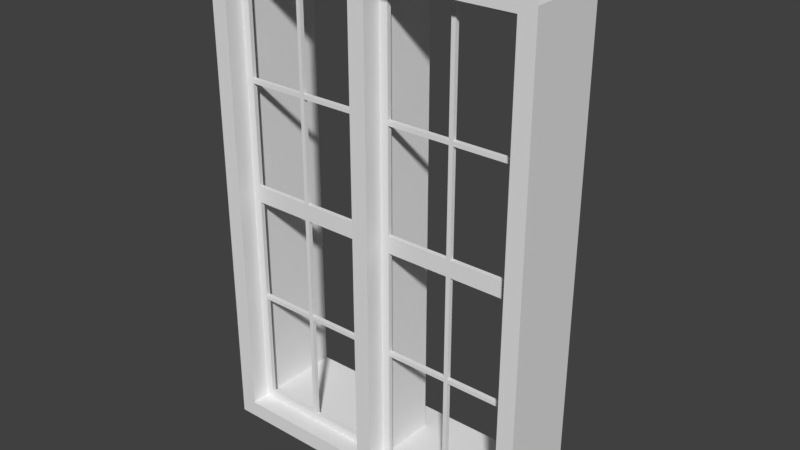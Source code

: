 # Source: Fenster_Standard_1er_schmaler_65cm.blend  (saved by Blender 2.79.0; exported with 4.5.12 LTS)
import bpy
from mathutils import Matrix  # noqa: F401  (used for matrix-valued properties, if any)

bpy.ops.wm.read_factory_settings(use_empty=True)
scene = bpy.context.scene
scene.name = 'Scene'

# ---- collections
col_collection_1 = bpy.data.collections.new('Collection 1'); scene.collection.children.link(col_collection_1)
col_collection_2 = bpy.data.collections.new('Collection 2'); scene.collection.children.link(col_collection_2)
col_collection_2.hide_render = True
col_collection_2.hide_viewport = True
col_referenz_bauplan_eg = bpy.data.collections.new('Referenz_Bauplan_EG')  # instanced only; not linked into the scene

# ---- materials (node trees are filled in below, after node groups)
mat_fenstergitter = bpy.data.materials.new('Fenstergitter')
mat_fensterrahmen = bpy.data.materials.new('Fensterrahmen')

# ---- material node trees

# ---- world
world_world = bpy.data.worlds.new('World'); scene.world = world_world
world_world.color = (0.05088, 0.05088, 0.05088)
world_world.use_sun_shadow = False
world_world.sun_shadow_jitter_overblur = 0.0
world_world.cycles.sampling_method = 'MANUAL'

# ---- meshes
me_fenster_mesh = bpy.data.meshes.new('Fenster_mesh')
me_fenster_mesh.from_pydata([(0.05, 0.0, 2.062), (0.05, 0.5, 0.0), (0.05, 0.0, 2.8), (0.05, 0.5, 2.8), (0.05, 0.0, 0.0), (0.05, 0.0, 2.088), (0.05, 0.1125, 2.062), (0.05, 0.1125, 2.8), (0.85, 0.1375, 2.8), (0.05, 0.1125, 2.088), (0.05, 0.1125, 0.0), (0.85, 0.1125, 2.8), (0.9, 0.1125, 2.062), (0.9, 0.1125, 2.088), (0.05, 0.1375, 2.8), (0.9, 0.1125, 2.8), (0.05, 0.1375, 0.0), (0.9, 0.1375, 2.8), (0.9, 0.1125, 0.0), (0.05, 0.1375, 2.088), (0.9, 0.1375, 0.0), (0.9, 0.1375, 2.062), (0.9, 0.1375, 2.088), (0.85, 0.1125, 2.062), (0.85, 0.1125, 2.088), (0.85, 0.1375, 2.088), (0.85, 0.1375, 2.062), (-2.98e-08, 0.0, 2.062), (-1.49e-08, 0.5, 0.0), (-2.98e-08, 0.5, 2.8), (0.05, 0.5, 2.75), (-2.98e-08, 0.0, 2.8), (-2.98e-08, 0.0, 2.088), (0.0, 0.0, 0.0), (0.9, 0.1375, 0.05), (0.9, 0.1125, 0.05), (0.85, 0.1125, 0.05), (0.05, 0.5, 0.05), (0.05, 0.0, 0.05), (0.05, 0.1125, 0.05), (0.05, 0.1375, 0.05), (0.0, 0.0, 0.05), (-1.49e-08, 0.5, 0.05), (0.85, 0.1125, 0.0), (0.85, 0.1375, 0.0), (0.85, 0.1375, 0.05), (0.05, 0.0, 2.75), (0.05, 0.1125, 2.75), (0.05, 0.1375, 2.75), (-2.98e-08, 0.5, 2.75), (-2.98e-08, 0.0, 2.75), (0.9, 0.1375, 2.75), (0.9, 0.1125, 2.75), (0.85, 0.1125, 2.75), (0.85, 0.1375, 2.75), (0.05, 0.5, 2.088), (-2.98e-08, 0.5, 2.088), (0.1, 0.1125, 2.088), (0.1, 0.1375, 2.088), (0.1, 0.1125, 2.8), (0.1, 0.1375, 2.8), (0.1, 0.1125, 0.0), (0.1, 0.1375, 0.05), (0.1, 0.1375, 0.0), (0.1, 0.1125, 0.05), (0.1, 0.1375, 2.062), (0.1, 0.1125, 2.062), (0.1, 0.1125, 2.75), (0.1, 0.1375, 2.75), (0.5, 0.1125, 2.8), (0.5, 0.1375, 2.8), (0.5, 0.1375, 2.75), (0.5, 0.1125, 2.75), (0.475, 0.1375, 2.8), (0.475, 0.1125, 2.8), (0.5, 0.1125, 2.088), (0.5, 0.1375, 2.088), (0.05, 0.1375, 2.062), (0.5, 0.1375, 2.062), (-2.98e-08, 0.5, 2.062), (0.05, 0.5, 2.062), (0.475, 0.1125, 2.088), (0.475, 0.1375, 2.088), (0.475, 0.1125, 0.0), (0.5, 0.1125, 0.0), (0.5, 0.1375, 0.05), (0.475, 0.1375, 0.05), (0.5, 0.1375, 0.0), (0.475, 0.1375, 0.0), (0.5, 0.1125, 0.05), (0.475, 0.1125, 0.05), (0.475, 0.1375, 2.062), (0.5, 0.1125, 2.062), (0.475, 0.1125, 2.062), (0.475, 0.1125, 2.75), (0.475, 0.1375, 2.75), (0.9, 0.1375, 0.7125), (0.9, 0.1375, 0.7375), (0.9, 0.1375, 1.35), (0.9, 0.1375, 1.45), (0.9, 0.1125, 0.7125), (0.9, 0.1125, 0.7375), (0.9, 0.1125, 1.35), (0.9, 0.1125, 1.45), (0.85, 0.1125, 1.45), (0.85, 0.1125, 1.35), (0.85, 0.1125, 0.7125), (0.85, 0.1375, 1.35), (0.85, 0.1375, 0.7125), (0.5, 0.1125, 0.7125), (0.5, 0.1125, 0.7375), (0.5, 0.1125, 1.35), (0.5, 0.1125, 1.45), (0.475, 0.1125, 1.45), (0.475, 0.1125, 1.35), (0.475, 0.1375, 0.7125), (0.475, 0.1375, 1.45), (0.5, 0.1375, 1.45), (0.5, 0.1375, 1.35), (0.5, 0.1375, 0.7375), (0.5, 0.1375, 0.7125), (0.05, 0.1125, 0.7125), (0.05, 0.1125, 0.7375), (0.05, 0.1125, 1.35), (0.05, 0.1125, 1.45), (0.05, 0.5, 1.45), (0.05, 0.5, 1.35), (0.05, 0.5, 0.7375), (0.05, 0.5, 0.7125), (0.05, 0.0, 1.45), (0.05, 0.0, 1.35), (0.05, 0.0, 0.7375), (0.05, 0.0, 0.7125), (-2.98e-08, 0.0, 1.45), (-2.98e-08, 0.0, 1.35), (0.0, 0.0, 0.7375), (0.0, 0.0, 0.7125), (-2.98e-08, 0.5, 1.45), (-2.98e-08, 0.5, 1.35), (-2.98e-08, 0.5, 0.7375), (-2.98e-08, 0.5, 0.7125), (0.1, 0.1125, 0.7125), (0.1, 0.1125, 0.7375), (0.1, 0.1125, 1.35), (0.1, 0.1125, 1.45), (0.05, 0.1375, 1.45), (0.05, 0.1375, 1.35), (0.05, 0.1375, 0.7375), (0.05, 0.1375, 0.7125), (0.1, 0.1375, 1.45), (0.1, 0.1375, 1.35), (0.1, 0.1375, 0.7375), (0.1, 0.1375, 0.7125), (0.475, 0.1125, 0.7125), (0.475, 0.1125, 0.7375), (0.475, 0.1375, 0.7375), (0.85, 0.1125, 0.7375), (0.85, 0.1375, 0.7375), (0.475, 0.1375, 1.35), (0.85, 0.1375, 1.45)], [], [(42, 37, 1, 28), (48, 30, 3, 14), (25, 26, 78, 76), (51, 54, 8, 17), (129, 124, 6, 0), (46, 47, 7, 2), (22, 21, 26, 25), (53, 52, 15, 11), (35, 36, 43, 18), (45, 34, 20, 44), (92, 78, 26, 23), (19, 58, 65, 77), (76, 75, 24, 25), (76, 78, 91, 82), (65, 58, 82, 91), (5, 32, 27, 0), (38, 41, 33, 4), (46, 50, 32, 5), (108, 96, 34, 45), (100, 106, 36, 35), (106, 108, 45, 36), (132, 136, 41, 38), (89, 84, 43, 36), (4, 10, 39, 38), (16, 1, 37, 40), (140, 128, 37, 42), (85, 89, 36, 45), (87, 85, 45, 44), (2, 31, 50, 46), (9, 19, 48, 47), (5, 9, 47, 46), (29, 3, 30, 49), (24, 13, 52, 53), (22, 25, 54, 51), (25, 24, 53, 54), (72, 71, 54, 53), (69, 72, 53, 11), (71, 70, 8, 54), (57, 58, 68, 67), (48, 14, 60, 68), (7, 47, 67, 59), (16, 40, 62, 63), (124, 144, 66, 6), (39, 10, 61, 64), (149, 145, 77, 65), (144, 149, 65, 66), (9, 57, 67, 47), (58, 19, 48, 68), (95, 73, 70, 71), (74, 94, 72, 69), (67, 68, 95, 94), (59, 67, 94, 74), (68, 60, 73, 95), (125, 137, 79, 80), (145, 125, 80, 77), (0, 6, 9, 5), (82, 81, 94, 95), (77, 80, 55, 19), (66, 65, 91, 93), (80, 79, 56, 55), (58, 57, 81, 82), (55, 56, 49, 30), (19, 55, 30, 48), (63, 62, 86, 88), (88, 86, 85, 87), (62, 64, 90, 86), (113, 112, 92, 93), (64, 61, 83, 90), (90, 83, 84, 89), (117, 116, 91, 78), (116, 113, 93, 91), (112, 117, 78, 92), (81, 75, 72, 94), (75, 76, 71, 72), (76, 82, 95, 71), (23, 26, 159, 104), (105, 107, 157, 156), (12, 23, 104, 103), (103, 104, 105, 102), (102, 105, 156, 101), (101, 156, 106, 100), (26, 21, 99, 159), (159, 99, 98, 107), (107, 98, 97, 157), (157, 97, 96, 108), (89, 85, 120, 109), (119, 110, 156, 157), (110, 119, 118, 111), (117, 112, 104, 159), (86, 90, 153, 115), (155, 154, 114, 158), (85, 86, 115, 120), (120, 115, 155, 119), (119, 155, 158, 118), (118, 158, 116, 117), (90, 89, 109, 153), (153, 109, 110, 154), (154, 110, 111, 114), (114, 111, 112, 113), (64, 62, 152, 141), (152, 151, 155, 115), (142, 151, 150, 143), (150, 149, 116, 158), (62, 40, 148, 152), (152, 148, 147, 151), (151, 147, 146, 150), (150, 146, 145, 149), (39, 64, 141, 121), (121, 141, 142, 122), (122, 142, 143, 123), (123, 143, 144, 124), (137, 125, 126, 138), (138, 126, 127, 139), (139, 127, 128, 140), (0, 27, 133, 129), (129, 133, 134, 130), (130, 134, 135, 131), (131, 135, 136, 132), (38, 39, 121, 132), (132, 121, 122, 131), (131, 122, 123, 130), (130, 123, 124, 129), (40, 37, 128, 148), (148, 128, 127, 147), (147, 127, 126, 146), (146, 126, 125, 145), (142, 141, 153, 154), (141, 152, 115, 153), (151, 142, 154, 155), (120, 119, 157, 108), (109, 120, 108, 106), (110, 109, 106, 156), (144, 143, 114, 113), (143, 150, 158, 114), (149, 144, 113, 116), (118, 117, 159, 107), (111, 118, 107, 105), (112, 111, 105, 104), (57, 9, 6, 66), (81, 93, 92, 75), (81, 57, 66, 93), (12, 13, 24, 23), (24, 75, 92, 23)])
_uv = me_fenster_mesh.uv_layers.new(name='UVMap')
_uv.uv.foreach_set('vector', [0.8803, 0.02128, 0.8619, 0.02128, 0.8619, 0.003546, 0.8803, 0.003546, 0.6952, 0.9787, 0.8287, 0.9787, 0.8287, 0.9965, 0.6952, 0.9965, 0.0221, 0.7438, 0.0221, 0.7349, 0.151, 0.7349, 0.151, 0.7438, 0.003683, 0.9787, 0.0221, 0.9787, 0.0221, 0.9965, 0.003683, 0.9965, 0.6446, 0.5177, 0.686, 0.5177, 0.686, 0.7349, 0.6446, 0.7349, 0.6446, 0.9787, 0.686, 0.9787, 0.686, 0.9965, 0.6446, 0.9965, 0.003683, 0.7438, 0.003683, 0.7349, 0.0221, 0.7349, 0.0221, 0.7438, 0.3425, 0.02128, 0.3241, 0.02128, 0.3241, 0.003546, 0.3425, 0.003546, 0.3241, 0.9787, 0.3425, 0.9787, 0.3425, 0.9965, 0.3241, 0.9965, 0.0221, 0.02128, 0.003683, 0.02128, 0.003683, 0.003546, 0.0221, 0.003546, 0.9963, 0.3989, 0.9871, 0.3989, 0.9871, 0.2748, 0.9963, 0.2748, 0.3168, 0.7438, 0.2983, 0.7438, 0.2983, 0.7349, 0.3168, 0.7349, 0.9797, 0.6879, 0.9705, 0.6879, 0.9705, 0.5638, 0.9797, 0.5638, 0.151, 0.7438, 0.151, 0.7349, 0.1602, 0.7349, 0.1602, 0.7438, 0.2983, 0.7349, 0.2983, 0.7438, 0.1602, 0.7438, 0.1602, 0.7349, 0.8361, 0.2562, 0.8545, 0.2562, 0.8545, 0.2651, 0.8361, 0.2651, 0.8361, 0.9787, 0.8545, 0.9787, 0.8545, 0.9965, 0.8361, 0.9965, 0.8361, 0.02128, 0.8545, 0.02128, 0.8545, 0.2562, 0.8361, 0.2562, 0.0221, 0.2562, 0.003683, 0.2562, 0.003683, 0.02128, 0.0221, 0.02128, 0.3241, 0.7438, 0.3425, 0.7438, 0.3425, 0.9787, 0.3241, 0.9787, 0.9042, 0.4876, 0.9134, 0.4876, 0.9134, 0.7225, 0.9042, 0.7225, 0.8361, 0.7438, 0.8545, 0.7438, 0.8545, 0.9787, 0.8361, 0.9787, 0.4715, 0.9787, 0.4715, 0.9965, 0.3425, 0.9965, 0.3425, 0.9787, 0.6446, 0.003546, 0.686, 0.003546, 0.686, 0.02128, 0.6446, 0.02128, 0.6952, 0.003546, 0.8287, 0.003546, 0.8287, 0.02128, 0.6952, 0.02128, 0.8803, 0.2562, 0.8619, 0.2562, 0.8619, 0.02128, 0.8803, 0.02128, 0.9632, 0.9406, 0.954, 0.9406, 0.954, 0.8165, 0.9632, 0.8165, 0.151, 0.003546, 0.151, 0.02128, 0.0221, 0.02128, 0.0221, 0.003546, 0.8361, 0.003546, 0.8545, 0.003546, 0.8545, 0.02128, 0.8361, 0.02128, 0.686, 0.7438, 0.6952, 0.7438, 0.6952, 0.9787, 0.686, 0.9787, 0.6446, 0.7438, 0.686, 0.7438, 0.686, 0.9787, 0.6446, 0.9787, 0.8803, 0.9965, 0.8619, 0.9965, 0.8619, 0.9787, 0.8803, 0.9787, 0.3425, 0.2562, 0.3241, 0.2562, 0.3241, 0.02128, 0.3425, 0.02128, 0.003683, 0.7438, 0.0221, 0.7438, 0.0221, 0.9787, 0.003683, 0.9787, 0.93, 0.2385, 0.9208, 0.2385, 0.9208, 0.003546, 0.93, 0.003546, 0.9963, 0.2677, 0.9871, 0.2677, 0.9871, 0.1436, 0.9963, 0.1436, 0.4715, 0.003546, 0.4715, 0.02128, 0.3425, 0.02128, 0.3425, 0.003546, 0.151, 0.9787, 0.151, 0.9965, 0.0221, 0.9965, 0.0221, 0.9787, 0.8877, 0.003546, 0.8969, 0.003546, 0.8969, 0.2385, 0.8877, 0.2385, 0.3168, 0.9787, 0.3168, 0.9965, 0.2983, 0.9965, 0.2983, 0.9787, 0.6372, 0.003546, 0.6372, 0.02128, 0.6188, 0.02128, 0.6188, 0.003546, 0.3168, 0.003546, 0.3168, 0.02128, 0.2983, 0.02128, 0.2983, 0.003546, 0.6372, 0.4823, 0.6188, 0.4823, 0.6188, 0.2651, 0.6372, 0.2651, 0.6372, 0.9787, 0.6372, 0.9965, 0.6188, 0.9965, 0.6188, 0.9787, 0.2983, 0.5177, 0.3168, 0.5177, 0.3168, 0.7349, 0.2983, 0.7349, 0.9374, 0.003546, 0.9466, 0.003546, 0.9466, 0.2207, 0.9374, 0.2207, 0.6372, 0.2562, 0.6188, 0.2562, 0.6188, 0.02128, 0.6372, 0.02128, 0.2983, 0.7438, 0.3168, 0.7438, 0.3168, 0.9787, 0.2983, 0.9787, 0.1602, 0.9787, 0.1602, 0.9965, 0.151, 0.9965, 0.151, 0.9787, 0.4807, 0.003546, 0.4807, 0.02128, 0.4715, 0.02128, 0.4715, 0.003546, 0.9797, 0.1365, 0.9705, 0.1365, 0.9705, 0.003546, 0.9797, 0.003546, 0.6188, 0.003546, 0.6188, 0.02128, 0.4807, 0.02128, 0.4807, 0.003546, 0.2983, 0.9787, 0.2983, 0.9965, 0.1602, 0.9965, 0.1602, 0.9787, 0.8619, 0.5177, 0.8803, 0.5177, 0.8803, 0.7349, 0.8619, 0.7349, 0.6952, 0.5177, 0.8287, 0.5177, 0.8287, 0.7349, 0.6952, 0.7349, 0.6446, 0.7349, 0.686, 0.7349, 0.686, 0.7438, 0.6446, 0.7438, 0.9134, 0.4805, 0.9042, 0.4805, 0.9042, 0.2456, 0.9134, 0.2456, 0.6952, 0.7349, 0.8287, 0.7349, 0.8287, 0.7438, 0.6952, 0.7438, 0.9797, 0.2766, 0.9705, 0.2766, 0.9705, 0.1436, 0.9797, 0.1436, 0.8619, 0.7349, 0.8803, 0.7349, 0.8803, 0.7438, 0.8619, 0.7438, 0.8969, 0.8626, 0.8877, 0.8626, 0.8877, 0.7296, 0.8969, 0.7296, 0.8619, 0.7438, 0.8803, 0.7438, 0.8803, 0.9787, 0.8619, 0.9787, 0.6952, 0.7438, 0.8287, 0.7438, 0.8287, 0.9787, 0.6952, 0.9787, 0.2983, 0.003546, 0.2983, 0.02128, 0.1602, 0.02128, 0.1602, 0.003546, 0.1602, 0.003546, 0.1602, 0.02128, 0.151, 0.02128, 0.151, 0.003546, 0.93, 0.8626, 0.9208, 0.8626, 0.9208, 0.7296, 0.93, 0.7296, 0.4807, 0.4823, 0.4715, 0.4823, 0.4715, 0.2651, 0.4807, 0.2651, 0.6188, 0.9787, 0.6188, 0.9965, 0.4807, 0.9965, 0.4807, 0.9787, 0.4807, 0.9787, 0.4807, 0.9965, 0.4715, 0.9965, 0.4715, 0.9787, 0.151, 0.5177, 0.1602, 0.5177, 0.1602, 0.7349, 0.151, 0.7349, 0.9466, 0.6693, 0.9374, 0.6693, 0.9374, 0.4521, 0.9466, 0.4521, 0.9374, 0.2278, 0.9466, 0.2278, 0.9466, 0.445, 0.9374, 0.445, 0.4807, 0.2562, 0.4715, 0.2562, 0.4715, 0.02128, 0.4807, 0.02128, 0.8877, 0.2456, 0.8969, 0.2456, 0.8969, 0.4805, 0.8877, 0.4805, 0.151, 0.7438, 0.1602, 0.7438, 0.1602, 0.9787, 0.151, 0.9787, 0.9208, 0.4876, 0.93, 0.4876, 0.93, 0.7048, 0.9208, 0.7048, 0.954, 0.4521, 0.9632, 0.4521, 0.9632, 0.6693, 0.954, 0.6693, 0.3241, 0.2651, 0.3425, 0.2651, 0.3425, 0.4823, 0.3241, 0.4823, 0.3241, 0.4823, 0.3425, 0.4823, 0.3425, 0.5177, 0.3241, 0.5177, 0.3241, 0.5177, 0.3425, 0.5177, 0.3425, 0.7349, 0.3241, 0.7349, 0.3241, 0.7349, 0.3425, 0.7349, 0.3425, 0.7438, 0.3241, 0.7438, 0.0221, 0.7349, 0.003683, 0.7349, 0.003683, 0.5177, 0.0221, 0.5177, 0.0221, 0.5177, 0.003683, 0.5177, 0.003683, 0.4823, 0.0221, 0.4823, 0.0221, 0.4823, 0.003683, 0.4823, 0.003683, 0.2651, 0.0221, 0.2651, 0.0221, 0.2651, 0.003683, 0.2651, 0.003683, 0.2562, 0.0221, 0.2562, 0.8877, 0.4876, 0.8969, 0.4876, 0.8969, 0.7225, 0.8877, 0.7225, 0.9797, 0.9504, 0.9705, 0.9504, 0.9705, 0.8262, 0.9797, 0.8262, 0.9374, 0.6764, 0.9466, 0.6764, 0.9466, 0.8936, 0.9374, 0.8936, 0.9797, 0.8191, 0.9705, 0.8191, 0.9705, 0.695, 0.9797, 0.695, 0.93, 0.4805, 0.9208, 0.4805, 0.9208, 0.2456, 0.93, 0.2456, 0.9632, 0.445, 0.954, 0.445, 0.954, 0.2278, 0.9632, 0.2278, 0.151, 0.02128, 0.1602, 0.02128, 0.1602, 0.2562, 0.151, 0.2562, 0.151, 0.2562, 0.1602, 0.2562, 0.1602, 0.2651, 0.151, 0.2651, 0.151, 0.2651, 0.1602, 0.2651, 0.1602, 0.4823, 0.151, 0.4823, 0.151, 0.4823, 0.1602, 0.4823, 0.1602, 0.5177, 0.151, 0.5177, 0.4807, 0.9787, 0.4715, 0.9787, 0.4715, 0.7438, 0.4807, 0.7438, 0.4807, 0.7438, 0.4715, 0.7438, 0.4715, 0.7349, 0.4807, 0.7349, 0.4807, 0.7349, 0.4715, 0.7349, 0.4715, 0.5177, 0.4807, 0.5177, 0.4807, 0.5177, 0.4715, 0.5177, 0.4715, 0.4823, 0.4807, 0.4823, 0.9042, 0.003546, 0.9134, 0.003546, 0.9134, 0.2385, 0.9042, 0.2385, 0.2983, 0.2562, 0.2983, 0.2651, 0.1602, 0.2651, 0.1602, 0.2562, 0.954, 0.003546, 0.9632, 0.003546, 0.9632, 0.2207, 0.954, 0.2207, 0.2983, 0.4823, 0.2983, 0.5177, 0.1602, 0.5177, 0.1602, 0.4823, 0.2983, 0.02128, 0.3168, 0.02128, 0.3168, 0.2562, 0.2983, 0.2562, 0.2983, 0.2562, 0.3168, 0.2562, 0.3168, 0.2651, 0.2983, 0.2651, 0.2983, 0.2651, 0.3168, 0.2651, 0.3168, 0.4823, 0.2983, 0.4823, 0.2983, 0.4823, 0.3168, 0.4823, 0.3168, 0.5177, 0.2983, 0.5177, 0.6372, 0.9787, 0.6188, 0.9787, 0.6188, 0.7438, 0.6372, 0.7438, 0.6372, 0.7438, 0.6188, 0.7438, 0.6188, 0.7349, 0.6372, 0.7349, 0.6372, 0.7349, 0.6188, 0.7349, 0.6188, 0.5177, 0.6372, 0.5177, 0.6372, 0.5177, 0.6188, 0.5177, 0.6188, 0.4823, 0.6372, 0.4823, 0.8803, 0.5177, 0.8619, 0.5177, 0.8619, 0.4823, 0.8803, 0.4823, 0.8803, 0.4823, 0.8619, 0.4823, 0.8619, 0.2651, 0.8803, 0.2651, 0.8803, 0.2651, 0.8619, 0.2651, 0.8619, 0.2562, 0.8803, 0.2562, 0.8361, 0.2651, 0.8545, 0.2651, 0.8545, 0.4823, 0.8361, 0.4823, 0.8361, 0.4823, 0.8545, 0.4823, 0.8545, 0.5177, 0.8361, 0.5177, 0.8361, 0.5177, 0.8545, 0.5177, 0.8545, 0.7349, 0.8361, 0.7349, 0.8361, 0.7349, 0.8545, 0.7349, 0.8545, 0.7438, 0.8361, 0.7438, 0.6446, 0.02128, 0.686, 0.02128, 0.686, 0.2562, 0.6446, 0.2562, 0.6446, 0.2562, 0.686, 0.2562, 0.686, 0.2651, 0.6446, 0.2651, 0.6446, 0.2651, 0.686, 0.2651, 0.686, 0.4823, 0.6446, 0.4823, 0.6446, 0.4823, 0.686, 0.4823, 0.686, 0.5177, 0.6446, 0.5177, 0.6952, 0.02128, 0.8287, 0.02128, 0.8287, 0.2562, 0.6952, 0.2562, 0.6952, 0.2562, 0.8287, 0.2562, 0.8287, 0.2651, 0.6952, 0.2651, 0.6952, 0.2651, 0.8287, 0.2651, 0.8287, 0.4823, 0.6952, 0.4823, 0.6952, 0.4823, 0.8287, 0.4823, 0.8287, 0.5177, 0.6952, 0.5177, 0.6188, 0.7349, 0.6188, 0.7438, 0.4807, 0.7438, 0.4807, 0.7349, 0.9797, 0.4167, 0.9705, 0.4167, 0.9705, 0.2837, 0.9797, 0.2837, 0.9134, 0.8626, 0.9042, 0.8626, 0.9042, 0.7296, 0.9134, 0.7296, 0.151, 0.2562, 0.151, 0.2651, 0.0221, 0.2651, 0.0221, 0.2562, 0.9963, 0.5479, 0.9871, 0.5479, 0.9871, 0.4238, 0.9963, 0.4238, 0.4715, 0.7349, 0.4715, 0.7438, 0.3425, 0.7438, 0.3425, 0.7349, 0.6188, 0.4823, 0.6188, 0.5177, 0.4807, 0.5177, 0.4807, 0.4823, 0.9797, 0.5567, 0.9705, 0.5567, 0.9705, 0.4238, 0.9797, 0.4238, 0.9632, 0.8094, 0.954, 0.8094, 0.954, 0.6764, 0.9632, 0.6764, 0.151, 0.4823, 0.151, 0.5177, 0.0221, 0.5177, 0.0221, 0.4823, 0.9963, 0.1277, 0.9871, 0.1277, 0.9871, 0.003546, 0.9963, 0.003546, 0.4715, 0.4823, 0.4715, 0.5177, 0.3425, 0.5177, 0.3425, 0.4823, 0.6188, 0.2562, 0.6372, 0.2562, 0.6372, 0.2651, 0.6188, 0.2651, 0.4807, 0.2562, 0.4807, 0.2651, 0.4715, 0.2651, 0.4715, 0.2562, 0.4807, 0.2562, 0.6188, 0.2562, 0.6188, 0.2651, 0.4807, 0.2651, 0.3241, 0.2651, 0.3241, 0.2562, 0.3425, 0.2562, 0.3425, 0.2651, 0.3425, 0.2562, 0.4715, 0.2562, 0.4715, 0.2651, 0.3425, 0.2651])
me_fenster_mesh.materials.append(mat_fenstergitter)
me_fenster_mesh.use_remesh_preserve_volume = False
me_fenster_mesh.use_remesh_preserve_attributes = False
me_fenster_mesh.use_mirror_vertex_groups = False
me_fenster_mesh.update()
me_fenster_rahmen_mesh = bpy.data.meshes.new('Fenster Rahmen_mesh')
me_fenster_rahmen_mesh.from_pydata([(0.9, 0.0, 0.0), (0.9, 0.0, 3.0), (0.9, 0.65, 0.0), (0.9, 0.65, 3.0), (0.9, 0.0, 2.9), (0.9, 0.65, 0.1), (0.9, 0.65, 2.9), (0.9, 0.0, 0.1), (1.192e-07, 0.0, 3.0), (0.0, 0.65, 3.0), (1.192e-07, 0.0, 2.9), (0.0, 0.65, 2.9), (1.192e-07, 0.0, 0.0), (0.0, 0.65, 0.0), (0.0, 0.65, 0.1), (1.192e-07, 0.0, 0.1), (1.0, 0.0, 0.0), (1.0, 0.0, 3.0), (1.0, 0.0, 2.9), (1.0, 0.0, 0.1)], [], [(7, 4, 6, 5), (11, 9, 3, 6), (10, 4, 1, 8), (4, 10, 11, 6), (13, 14, 5, 2), (12, 0, 7, 15), (15, 7, 5, 14), (0, 16, 19, 7), (7, 19, 18, 4), (4, 18, 17, 1)])
_uv = me_fenster_rahmen_mesh.uv_layers.new(name='UVMap')
_uv.uv.foreach_set('vector', [0.4153, 0.9305, 0.4153, 0.003311, 0.6774, 0.003311, 0.6774, 0.9305, 0.996, 0.606, 0.9556, 0.606, 0.9556, 0.3079, 0.996, 0.3079, 0.4073, 0.03642, 0.04435, 0.03642, 0.04435, 0.003311, 0.4073, 0.003311, 0.9476, 0.003311, 0.9476, 0.3013, 0.6855, 0.3013, 0.6855, 0.003311, 0.996, 0.3013, 0.9556, 0.3013, 0.9556, 0.003311, 0.996, 0.003311, 0.4073, 0.9967, 0.04435, 0.9967, 0.04435, 0.9636, 0.4073, 0.9636, 0.9476, 0.3079, 0.9476, 0.606, 0.6855, 0.606, 0.6855, 0.3079, 0.04435, 0.9967, 0.004032, 0.9967, 0.004032, 0.9636, 0.04435, 0.9636, 0.04435, 0.9636, 0.004032, 0.9636, 0.004032, 0.03642, 0.04435, 0.03642, 0.04435, 0.03642, 0.004032, 0.03642, 0.004032, 0.003311, 0.04435, 0.003311])
me_fenster_rahmen_mesh.materials.append(mat_fensterrahmen)
me_fenster_rahmen_mesh.use_remesh_preserve_volume = False
me_fenster_rahmen_mesh.use_remesh_preserve_attributes = False
me_fenster_rahmen_mesh.use_mirror_vertex_groups = False
me_fenster_rahmen_mesh.update()

# ---- objects
ob_fenster_mitte = bpy.data.objects.new('Fenster_Mitte', me_fenster_mesh)
ob_fenster_rahmen = bpy.data.objects.new('Fenster Rahmen', me_fenster_rahmen_mesh)
ob_referenz_bauplan_eg = bpy.data.objects.new('Referenz_Bauplan_EG', None)
ob_fenster = bpy.data.objects.new('Fenster', me_fenster_mesh)

# ---- transforms, parenting, visibility, modifiers, constraints
ob_fenster_mitte.location = (1.192e-07, 0.0, 0.1)
ob_fenster_mitte.lineart.crease_threshold = 0.0
_m = ob_fenster_mitte.modifiers.new('Mirror', 'MIRROR')
ob_fenster_rahmen.location = (0.0, 0.0, 0.0)
ob_fenster_rahmen.lineart.crease_threshold = 0.0
_m = ob_fenster_rahmen.modifiers.new('Mirror', 'MIRROR')
_m.use_clip = True
ob_referenz_bauplan_eg.location = (-8.694, 8.15, -2.412e-07)
ob_referenz_bauplan_eg.empty_image_offset = (0.0, 0.0)
ob_referenz_bauplan_eg.show_instancer_for_render = False
ob_referenz_bauplan_eg.instance_type = 'COLLECTION'
ob_referenz_bauplan_eg.lineart.crease_threshold = 0.0
ob_fenster.location = (0.0, 0.0, 0.0)
ob_fenster.lineart.crease_threshold = 0.0
_m = ob_fenster.modifiers.new('Mirror', 'MIRROR')
ob_referenz_bauplan_eg.instance_collection = col_referenz_bauplan_eg

# ---- collection membership
col_collection_1.objects.link(ob_fenster_mitte)
col_collection_1.objects.link(ob_fenster_rahmen)
col_collection_1.objects.link(ob_referenz_bauplan_eg)
col_collection_2.objects.link(ob_fenster)

# ---- scene / render settings (as saved in the file)
scene.frame_start = 1; scene.frame_end = 250; scene.frame_set(1)
scene.render.engine = 'BLENDER_EEVEE_NEXT'
scene.render.resolution_percentage = 50
scene.render.dither_intensity = 0.0
scene.cycles.use_denoising = False
scene.cycles.samples = 128
scene.cycles.sampling_pattern = 'TABULATED_SOBOL'
scene.cycles.use_adaptive_sampling = False
scene.cycles.use_light_tree = False
scene.cycles.blur_glossy = 0.0
scene.cycles.sample_clamp_indirect = 0.0
scene.view_settings.view_transform = 'Standard'
bpy.context.view_layer.update()

# ---- added for rendering (the .blend has no active camera and no usable light): camera, sun
cam_auto = bpy.data.cameras.new('AutoCamera')
cam_auto.lens = 50.0
cam_auto.sensor_width = 36.0
cam_auto.clip_end = 1000.0
ob_auto_camera = bpy.data.objects.new('AutoCamera', cam_auto)
scene.collection.objects.link(ob_auto_camera)
ob_auto_camera.location = (3.38972, -3.74266, 4.21178)
ob_auto_camera.rotation_euler = (1.09748, -7.21219e-08, 0.694738)
scene.camera = ob_auto_camera
light_auto_sun = bpy.data.lights.new('AutoSun', 'SUN')
light_auto_sun.energy = 3.0
light_auto_sun.angle = 0.0523599
ob_auto_sun = bpy.data.objects.new('AutoSun', light_auto_sun)
scene.collection.objects.link(ob_auto_sun)
ob_auto_sun.rotation_euler = (0.872665, 0.174533, 0.523599)
bpy.context.view_layer.update()
